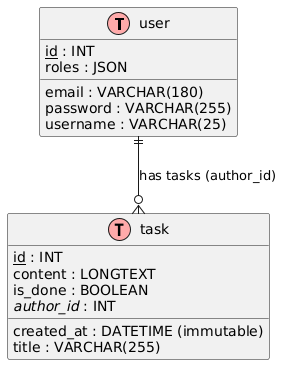

The diagram above was rendered by PlantUML. Its source (embedded in the PNG):
@startuml
!define table(x) class x << (T,#FFAAAA) >>
!define primary_key(x) <u>x</u>
!define foreign_key(x) <i>x</i>

' Table: user
table(user) {
    primary_key(id) : INT
    email : VARCHAR(180)
    roles : JSON
    password : VARCHAR(255)
    username : VARCHAR(25)
}

' Table: task
table(task) {
    primary_key(id) : INT
    created_at : DATETIME (immutable)
    title : VARCHAR(255)
    content : LONGTEXT
    is_done : BOOLEAN
    foreign_key(author_id) : INT
}


' Relations
user ||--o{ task : "has tasks (author_id)"
@enduml